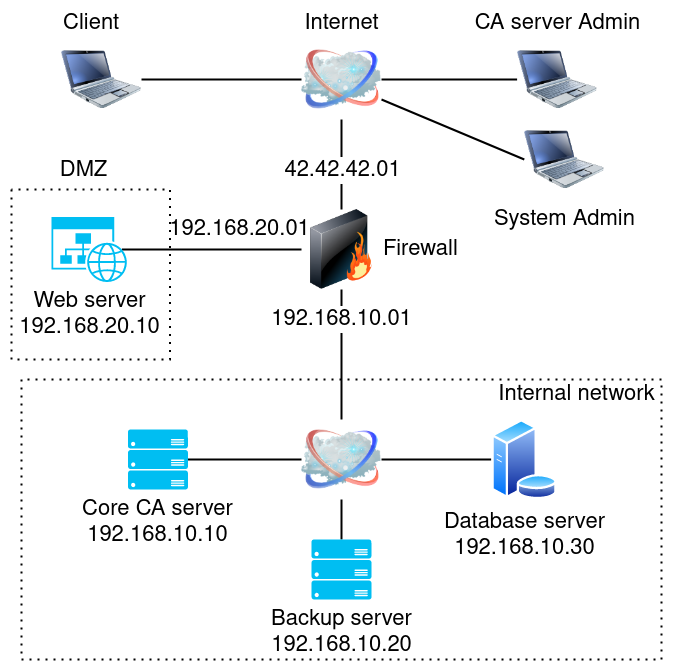

The diagram above was exported from draw.io. Its source (the exported page's mxGraphModel, read from the mxfile embedded in the PNG):
<mxGraphModel dx="1422" dy="911" grid="1" gridSize="10" guides="1" tooltips="1" connect="1" arrows="1" fold="1" page="1" pageScale="1" pageWidth="1100" pageHeight="850" background="none" math="0" shadow="0">
  <root>
    <mxCell id="0" />
    <mxCell id="1" parent="0" />
    <mxCell id="2" value="" style="edgeStyle=none;rounded=0;orthogonalLoop=1;jettySize=auto;html=1;exitX=0.5;exitY=1;exitDx=0;exitDy=0;entryX=0.5;entryY=0;entryDx=0;entryDy=0;entryPerimeter=0;fontSize=22;endArrow=none;endFill=0;strokeWidth=2;" edge="1" target="18" parent="1">
      <mxGeometry x="0.5" relative="1" as="geometry">
        <mxPoint x="520" y="590.0000000000002" as="sourcePoint" />
        <mxPoint as="offset" />
      </mxGeometry>
    </mxCell>
    <mxCell id="3" value="" style="edgeStyle=none;rounded=0;orthogonalLoop=1;jettySize=auto;html=1;exitX=1;exitY=0.5;exitDx=0;exitDy=0;entryX=0;entryY=0.5;entryDx=0;entryDy=0;fontSize=22;endArrow=none;endFill=0;strokeWidth=2;" edge="1" target="17" parent="1">
      <mxGeometry x="0.2907" y="5" relative="1" as="geometry">
        <mxPoint x="560" y="550.0000000000002" as="sourcePoint" />
        <mxPoint as="offset" />
      </mxGeometry>
    </mxCell>
    <mxCell id="4" value="" style="edgeStyle=none;rounded=0;orthogonalLoop=1;jettySize=auto;html=1;exitX=0;exitY=0.5;exitDx=0;exitDy=0;entryX=1;entryY=0.5;entryDx=0;entryDy=0;entryPerimeter=0;fontSize=22;endArrow=none;endFill=0;strokeWidth=2;" edge="1" target="19" parent="1">
      <mxGeometry x="0.2143" y="2" relative="1" as="geometry">
        <mxPoint x="480" y="550.0000000000002" as="sourcePoint" />
        <mxPoint as="offset" />
      </mxGeometry>
    </mxCell>
    <mxCell id="5" value="192.168.10.01" style="edgeStyle=none;rounded=0;orthogonalLoop=1;jettySize=auto;html=1;exitX=0.5;exitY=0;exitDx=0;exitDy=0;entryX=0.5;entryY=1;entryDx=0;entryDy=0;fontFamily=Helvetica;fontSize=22;endArrow=none;endFill=0;strokeWidth=2;verticalAlign=middle;" edge="1" source="21" target="12" parent="1">
      <mxGeometry x="0.5385" relative="1" as="geometry">
        <mxPoint x="520" y="490.0000000000002" as="sourcePoint" />
        <mxPoint as="offset" />
      </mxGeometry>
    </mxCell>
    <mxCell id="6" style="rounded=0;orthogonalLoop=1;jettySize=auto;html=1;exitX=1;exitY=0.75;exitDx=0;exitDy=0;entryX=0;entryY=0.5;entryDx=0;entryDy=0;fontSize=22;endArrow=none;endFill=0;strokeWidth=2;" edge="1" source="8" target="14" parent="1">
      <mxGeometry relative="1" as="geometry" />
    </mxCell>
    <mxCell id="7" style="rounded=0;orthogonalLoop=1;jettySize=auto;html=1;exitX=0;exitY=0.5;exitDx=0;exitDy=0;entryX=1;entryY=0.5;entryDx=0;entryDy=0;endArrow=none;endFill=0;strokeWidth=2;" edge="1" source="8" target="13" parent="1">
      <mxGeometry relative="1" as="geometry" />
    </mxCell>
    <mxCell id="8" value="Internet" style="image;html=1;labelBackgroundColor=#ffffff;image=img/lib/clip_art/networking/Cloud_128x128.png;rounded=1;shadow=0;comic=0;strokeWidth=2;fontSize=22;labelPosition=center;verticalLabelPosition=top;align=center;verticalAlign=bottom;" vertex="1" parent="1">
      <mxGeometry x="480" y="130" width="80" height="80" as="geometry" />
    </mxCell>
    <mxCell id="9" style="edgeStyle=none;rounded=0;html=1;labelBackgroundColor=none;endArrow=none;strokeWidth=2;fontFamily=Verdana;fontSize=22" edge="1" source="12" target="8" parent="1">
      <mxGeometry relative="1" as="geometry" />
    </mxCell>
    <mxCell id="10" value="42.42.42.01" style="edgeLabel;html=1;align=center;verticalAlign=middle;resizable=0;points=[];fontSize=22;fontFamily=Helvetica;" vertex="1" connectable="0" parent="9">
      <mxGeometry x="-0.2641" relative="1" as="geometry">
        <mxPoint y="-7" as="offset" />
      </mxGeometry>
    </mxCell>
    <mxCell id="11" value="192.168.20.01" style="edgeStyle=none;rounded=0;orthogonalLoop=1;jettySize=auto;html=1;exitX=0;exitY=0.5;exitDx=0;exitDy=0;entryX=0.92;entryY=0.5;entryDx=0;entryDy=0;entryPerimeter=0;fontSize=22;endArrow=none;endFill=0;strokeWidth=2;horizontal=1;" edge="1" source="12" target="20" parent="1">
      <mxGeometry x="-0.3145" y="-20" relative="1" as="geometry">
        <mxPoint as="offset" />
      </mxGeometry>
    </mxCell>
    <mxCell id="12" value="Firewall" style="image;html=1;labelBackgroundColor=#ffffff;image=img/lib/clip_art/networking/Firewall_128x128.png;rounded=1;shadow=0;comic=0;strokeWidth=2;fontSize=22;labelPosition=right;verticalLabelPosition=middle;align=left;verticalAlign=middle;" vertex="1" parent="1">
      <mxGeometry x="480" y="300" width="80" height="80" as="geometry" />
    </mxCell>
    <mxCell id="13" value="&lt;div&gt;Client&lt;/div&gt;" style="image;html=1;labelBackgroundColor=#ffffff;image=img/lib/clip_art/computers/Netbook_128x128.png;rounded=1;shadow=0;comic=0;strokeColor=#000000;strokeWidth=2;fillColor=#FFFFFF;fontSize=22;fontColor=#000000;labelPosition=center;verticalLabelPosition=top;align=left;verticalAlign=bottom;" vertex="1" parent="1">
      <mxGeometry x="240" y="130" width="80" height="80" as="geometry" />
    </mxCell>
    <mxCell id="14" value="System Admin" style="image;html=1;labelBackgroundColor=#ffffff;image=img/lib/clip_art/computers/Netbook_128x128.png;rounded=1;shadow=0;comic=0;strokeColor=#000000;strokeWidth=2;fillColor=#FFFFFF;fontSize=22;fontColor=#000000;labelPosition=center;verticalLabelPosition=bottom;align=center;verticalAlign=top;" vertex="1" parent="1">
      <mxGeometry x="702.8" y="210" width="80" height="80" as="geometry" />
    </mxCell>
    <mxCell id="15" value="" style="endArrow=none;dashed=1;html=1;dashPattern=1 3;strokeWidth=2;rounded=0;fontSize=22;" edge="1" parent="1">
      <mxGeometry width="50" height="50" relative="1" as="geometry">
        <mxPoint x="190" y="280" as="sourcePoint" />
        <mxPoint x="190" y="280" as="targetPoint" />
        <Array as="points">
          <mxPoint x="190" y="450" />
          <mxPoint x="348.53" y="450" />
          <mxPoint x="348.53" y="280" />
        </Array>
      </mxGeometry>
    </mxCell>
    <mxCell id="16" value="DMZ" style="edgeLabel;html=1;align=center;verticalAlign=middle;resizable=0;points=[];fontSize=22;" vertex="1" connectable="0" parent="15">
      <mxGeometry x="0.0414" relative="1" as="geometry">
        <mxPoint x="-87" y="-176" as="offset" />
      </mxGeometry>
    </mxCell>
    <mxCell id="17" value="&lt;div&gt;Database server&lt;br&gt;&lt;/div&gt;&lt;div&gt;192.168.10.30&lt;/div&gt;" style="aspect=fixed;perimeter=ellipsePerimeter;html=1;align=center;shadow=0;dashed=0;spacingTop=3;image;image=img/lib/active_directory/database_server.svg;rounded=1;labelBackgroundColor=#ffffff;comic=0;fontSize=22;strokeWidth=2;fillColor=#FFFFFF;" vertex="1" parent="1">
      <mxGeometry x="670" y="510" width="65.6" height="80" as="geometry" />
    </mxCell>
    <mxCell id="18" value="&lt;div&gt;Backup server&lt;br&gt;&lt;/div&gt;&lt;div&gt;192.168.10.20&lt;/div&gt;" style="verticalLabelPosition=bottom;html=1;verticalAlign=top;align=center;strokeColor=none;fillColor=#00BEF2;shape=mxgraph.azure.server_rack;rounded=1;shadow=0;labelBackgroundColor=#ffffff;comic=0;fontSize=22;" vertex="1" parent="1">
      <mxGeometry x="490" y="630" width="60" height="60" as="geometry" />
    </mxCell>
    <mxCell id="19" value="&lt;div&gt;Core CA server&lt;br&gt;&lt;/div&gt;&lt;div&gt;192.168.10.10&lt;/div&gt;" style="verticalLabelPosition=bottom;html=1;verticalAlign=top;align=center;strokeColor=none;fillColor=#00BEF2;shape=mxgraph.azure.server_rack;rounded=1;shadow=0;labelBackgroundColor=#ffffff;comic=0;fontSize=22;" vertex="1" parent="1">
      <mxGeometry x="306.48" y="520" width="60" height="60" as="geometry" />
    </mxCell>
    <mxCell id="20" value="&lt;div&gt;Web server&lt;br&gt;&lt;/div&gt;&lt;div&gt;192.168.20.10&lt;/div&gt;" style="verticalLabelPosition=bottom;html=1;verticalAlign=middle;align=center;strokeColor=none;fillColor=#00BEF2;shape=mxgraph.azure.website_generic;pointerEvents=1;rounded=1;shadow=0;labelBackgroundColor=#ffffff;comic=0;fontSize=22;" vertex="1" parent="1">
      <mxGeometry x="230" y="307.5" width="76.48" height="65" as="geometry" />
    </mxCell>
    <mxCell id="21" value="" style="image;html=1;labelBackgroundColor=default;image=img/lib/clip_art/networking/Cloud_128x128.png;rounded=1;shadow=0;comic=0;strokeWidth=2;fontSize=22;labelPosition=left;verticalLabelPosition=bottom;align=right;verticalAlign=top;labelBorderColor=none;whiteSpace=wrap;" vertex="1" parent="1">
      <mxGeometry x="480" y="510" width="80" height="80" as="geometry" />
    </mxCell>
    <mxCell id="22" value="" style="endArrow=none;dashed=1;html=1;dashPattern=1 3;strokeWidth=2;rounded=0;fontFamily=Helvetica;fontSize=22;verticalAlign=middle;" edge="1" parent="1">
      <mxGeometry width="50" height="50" relative="1" as="geometry">
        <mxPoint x="200" y="750" as="sourcePoint" />
        <mxPoint x="200" y="750" as="targetPoint" />
        <Array as="points">
          <mxPoint x="840" y="750" />
          <mxPoint x="840" y="470" />
          <mxPoint x="200" y="470" />
        </Array>
      </mxGeometry>
    </mxCell>
    <mxCell id="23" value="Internal network" style="text;html=1;align=center;verticalAlign=middle;resizable=0;points=[];autosize=1;strokeColor=none;fillColor=none;fontSize=22;fontFamily=Helvetica;" vertex="1" parent="1">
      <mxGeometry x="670" y="470" width="170" height="30" as="geometry" />
    </mxCell>
    <mxCell id="24" style="edgeStyle=none;rounded=0;orthogonalLoop=1;jettySize=auto;html=1;exitX=0;exitY=0.5;exitDx=0;exitDy=0;entryX=1;entryY=0.5;entryDx=0;entryDy=0;endArrow=none;endFill=0;strokeWidth=2;" edge="1" source="25" target="8" parent="1">
      <mxGeometry relative="1" as="geometry" />
    </mxCell>
    <mxCell id="25" value="CA server Admin" style="image;html=1;labelBackgroundColor=#ffffff;image=img/lib/clip_art/computers/Netbook_128x128.png;rounded=1;shadow=0;comic=0;strokeColor=#000000;strokeWidth=2;fillColor=#FFFFFF;fontSize=22;fontColor=#000000;labelPosition=center;verticalLabelPosition=top;align=center;verticalAlign=bottom;" vertex="1" parent="1">
      <mxGeometry x="695.6" y="130" width="80" height="80" as="geometry" />
    </mxCell>
  </root>
</mxGraphModel>